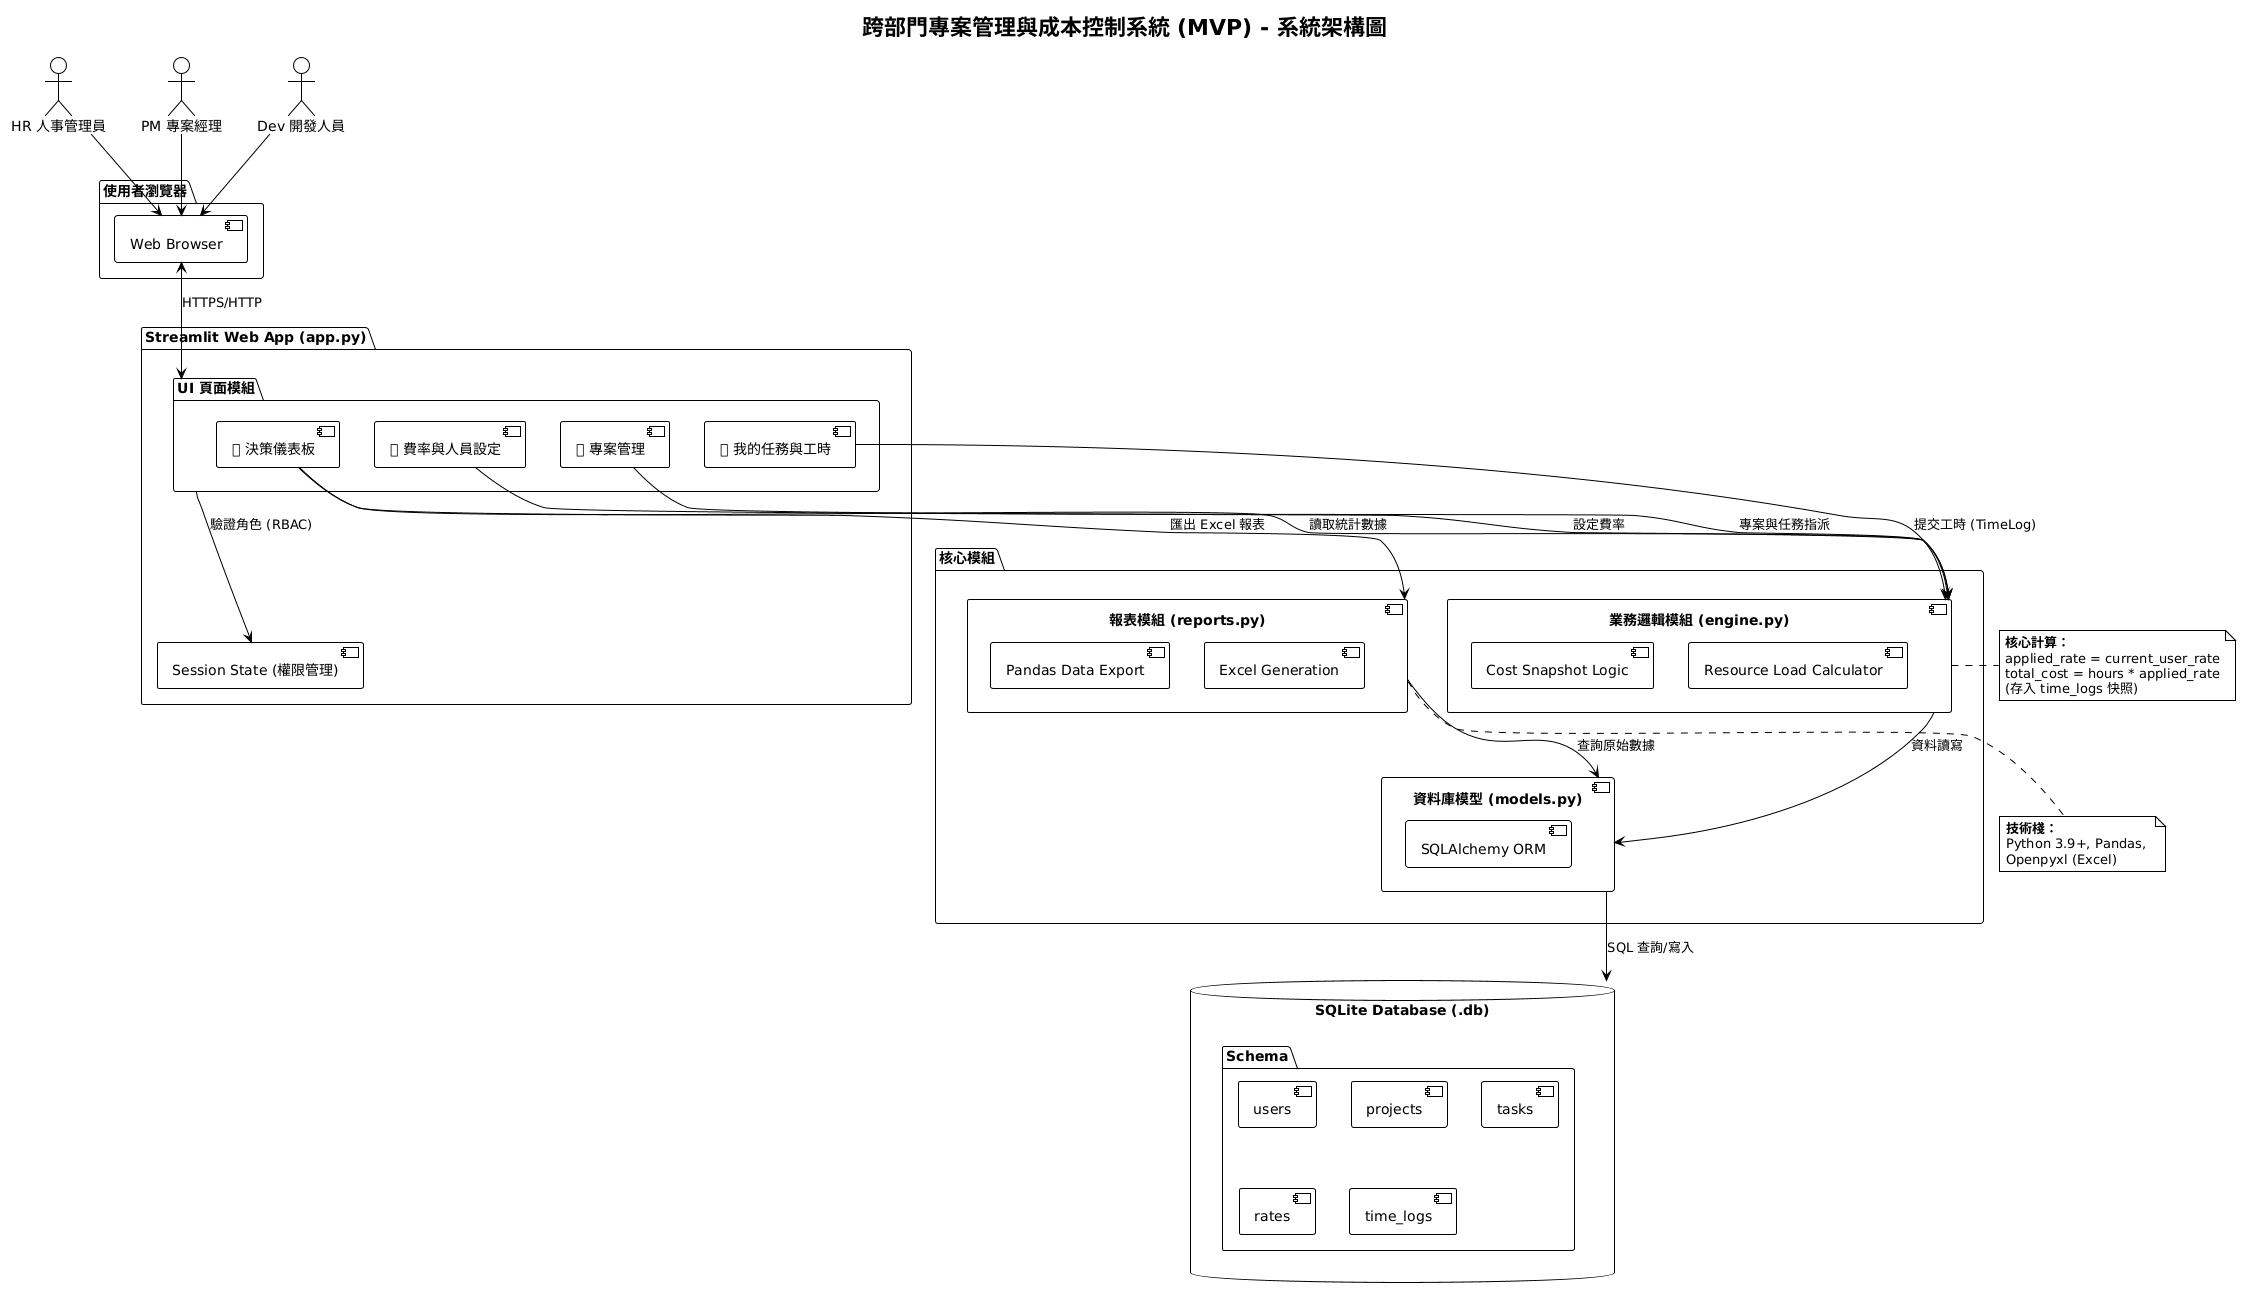

The diagram above was rendered by PlantUML. Its source (embedded in the PNG):
@startuml
!theme plain
skinparam componentStyle uml2

title 跨部門專案管理與成本控制系統 (MVP) - 系統架構圖

' --- 使用者角色 ---
actor "HR 人事管理員" as UserHR
actor "PM 專案經理" as UserPM
actor "Dev 開發人員" as UserDev

' --- 瀏覽器層 ---
package "使用者瀏覽器" {
    [Web Browser] as Browser
}

' --- 應用程式層 (Streamlit) ---
package "Streamlit Web App (app.py)" {
    [Session State (權限管理)] as Session
    
    package "UI 頁面模組" {
        [📊 決策儀表板] as DashPage
        [📁 專案管理] as PMPage
        [📝 我的任務與工時] as DevPage
        [💰 費率與人員設定] as HRPage
    }
}

' --- 核心業務邏輯層 ---
package "核心模組" {
    component "業務邏輯模組 (engine.py)" as Engine {
        [Cost Snapshot Logic]
        [Resource Load Calculator]
    }
    
    component "報表模組 (reports.py)" as Reports {
        [Pandas Data Export]
        [Excel Generation]
    }
    
    component "資料庫模型 (models.py)" as Models {
        [SQLAlchemy ORM]
    }
}

' --- 資料儲存層 ---
database "SQLite Database (.db)" as SQLite {
    folder "Schema" {
        [users]
        [projects]
        [tasks]
        [rates]
        [time_logs]
    }
}

' --- 關聯與交互流程 ---

' 使用者存取
UserHR --> Browser
UserPM --> Browser
UserDev --> Browser
Browser <--> [UI 頁面模組] : HTTPS/HTTP

' 權限過濾
[UI 頁面模組] --> Session : 驗證角色 (RBAC)

' 功能導向
HRPage --> Engine : 設定費率
DevPage --> Engine : 提交工時 (TimeLog)
PMPage --> Engine : 專案與任務指派
DashPage --> Engine : 讀取統計數據
DashPage --> Reports : 匯出 Excel 報表

' 內部呼叫
Engine --> Models : 資料讀寫
Reports --> Models : 查詢原始數據
Models --> SQLite : SQL 查詢/寫入

' 核心邏輯標註
note right of Engine
  **核心計算：**
  applied_rate = current_user_rate
  total_cost = hours * applied_rate
  (存入 time_logs 快照)
end note

note bottom of Reports
  **技術棧：**
  Python 3.9+, Pandas, 
  Openpyxl (Excel)
end note
@enduml